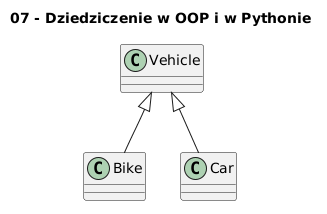

The diagram above was rendered by PlantUML. Its source (embedded in the PNG):
@startuml
skinparam classAttributeIconSize 0
        title 07 - Dziedziczenie w OOP i w Pythonie
        class Vehicle
class Bike
class Car
Vehicle <|-- Bike
Vehicle <|-- Car
@enduml